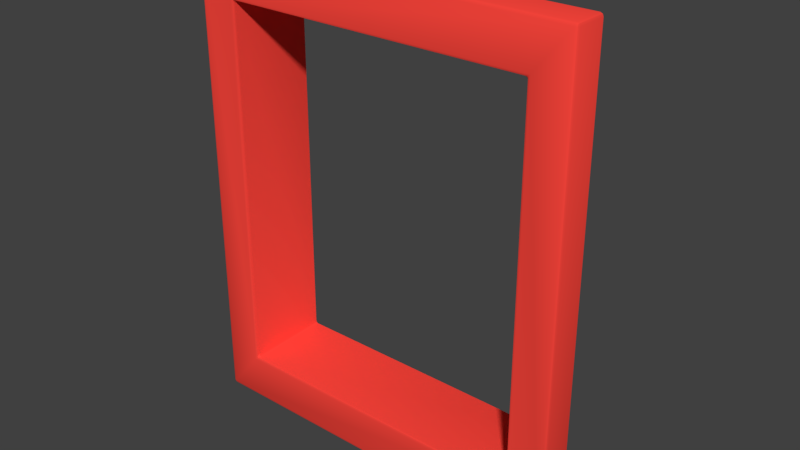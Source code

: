 # Source: Shutters_square.blend  (saved by Blender 2.79.1; exported with 4.5.12 LTS)
import bpy
from mathutils import Matrix  # noqa: F401  (used for matrix-valued properties, if any)

bpy.ops.wm.read_factory_settings(use_empty=True)
scene = bpy.context.scene
scene.name = 'Scene'

# ---- collections
col_collection_3 = bpy.data.collections.new('Collection 3'); scene.collection.children.link(col_collection_3)

# ---- materials (node trees are filled in below, after node groups)
mat_red = bpy.data.materials.new('Red')
mat_red.alpha_threshold = 0.0
mat_red.use_transparent_shadow = False
mat_red.diffuse_color = (1.0, 0.06244, 0.04656, 1.0)
mat_red.roughness = 0.5
mat_window = bpy.data.materials.new('Window')
mat_window.alpha_threshold = 0.0
mat_window.use_transparent_shadow = False
mat_window.roughness = 0.5
mat_black = bpy.data.materials.new('Black')
mat_black.alpha_threshold = 0.0
mat_black.use_transparent_shadow = False
mat_black.roughness = 0.5

# ---- node groups
ng_auto_smooth = bpy.data.node_groups.new('Auto Smooth', 'GeometryNodeTree')
_s = ng_auto_smooth.interface.new_socket(name='Geometry', in_out='OUTPUT', socket_type='NodeSocketGeometry')
_s = ng_auto_smooth.interface.new_socket(name='Geometry', in_out='INPUT', socket_type='NodeSocketGeometry')
_s = ng_auto_smooth.interface.new_socket(name='Angle', in_out='INPUT', socket_type='NodeSocketFloat')
_s.subtype = 'ANGLE'
_s.min_value = 0.0
_s.max_value = 3.142
ng_auto_smooth.is_modifier = True
_N = ng_auto_smooth.nodes; _L = ng_auto_smooth.links
n0 = _N.new('NodeGroupOutput'); n0.name = 'Group Output'; n0.location = (480, -100)
n1 = _N.new('NodeGroupInput'); n1.name = 'Group Input'; n1.location = (-420, -300)
n2 = _N.new('NodeGroupInput'); n2.name = 'Group Input.001'; n2.location = (-60, -100)
n3 = _N.new('GeometryNodeSetShadeSmooth'); n3.name = 'Set Shade Smooth'; n3.location = (120, -100)
n3.domain = 'EDGE'
n4 = _N.new('GeometryNodeSetShadeSmooth'); n4.name = 'Set Shade Smooth.001'; n4.location = (300, -100)
n5 = _N.new('GeometryNodeInputMeshEdgeAngle'); n5.name = 'Edge Angle'; n5.location = (-420, -220)
n6 = _N.new('GeometryNodeInputEdgeSmooth'); n6.name = 'Is Edge Smooth'; n6.location = (-60, -160)
n7 = _N.new('GeometryNodeInputShadeSmooth'); n7.name = 'Is Face Smooth'; n7.location = (-240, -340)
n8 = _N.new('FunctionNodeBooleanMath'); n8.name = 'Boolean Math'; n8.location = (-60, -220)
n9 = _N.new('FunctionNodeCompare'); n9.name = 'Compare'; n9.location = (-240, -180)
n9.operation = 'LESS_EQUAL'
_L.new(n5.outputs[0], n9.inputs[0])
_L.new(n4.outputs[0], n0.inputs[0])
_L.new(n1.outputs[1], n9.inputs[1])
_L.new(n9.outputs[0], n8.inputs[0])
_L.new(n7.outputs[0], n8.inputs[1])
_L.new(n2.outputs[0], n3.inputs[0])
_L.new(n6.outputs[0], n3.inputs[1])
_L.new(n3.outputs[0], n4.inputs[0])
_L.new(n8.outputs[0], n3.inputs[2])
n0.is_active_output = True

# ---- material node trees
mat_red.use_nodes = True; mat_red.node_tree.nodes.clear()
_N = mat_red.node_tree.nodes; _L = mat_red.node_tree.links
n0 = _N.new('ShaderNodeOutputMaterial'); n0.name = 'Material Output'; n0.location = (300, 300)
n1 = _N.new('ShaderNodeBsdfPrincipled'); n1.name = 'Principled BSDF'; n1.location = (10, 300)
n1.width = 150
n1.subsurface_method = 'BURLEY'
n1.inputs[0].default_value = (1.0, 0.06244, 0.04656, 1.0)
n1.inputs[2].default_value = 0.0
n1.inputs[3].default_value = 1.45
n1.inputs[9].default_value = (1.0, 1.0, 1.0)
n1.inputs[13].default_value = 0.0
_L.new(n1.outputs[0], n0.inputs[0])
n0.is_active_output = True
mat_window.use_nodes = True; mat_window.node_tree.nodes.clear()
_N = mat_window.node_tree.nodes; _L = mat_window.node_tree.links
n0 = _N.new('ShaderNodeOutputMaterial'); n0.name = 'Material Output'; n0.location = (300, 300)
n1 = _N.new('ShaderNodeBsdfPrincipled'); n1.name = 'Principled BSDF'; n1.location = (10, 300)
n1.width = 150
n1.subsurface_method = 'BURLEY'
n1.inputs[0].default_value = (0.376, 0.5809, 0.8, 1.0)
n1.inputs[1].default_value = 1.0
n1.inputs[2].default_value = 0.15
n1.inputs[3].default_value = 1.45
n1.inputs[9].default_value = (1.0, 1.0, 1.0)
_L.new(n1.outputs[0], n0.inputs[0])
n0.is_active_output = True
mat_black.use_nodes = True; mat_black.node_tree.nodes.clear()
_N = mat_black.node_tree.nodes; _L = mat_black.node_tree.links
n0 = _N.new('ShaderNodeOutputMaterial'); n0.name = 'Material Output'; n0.location = (300, 300)
n1 = _N.new('ShaderNodeBsdfPrincipled'); n1.name = 'Principled BSDF'; n1.location = (10, 300)
n1.width = 150
n1.subsurface_method = 'BURLEY'
n1.inputs[0].default_value = (0.008066, 0.008066, 0.008066, 1.0)
n1.inputs[2].default_value = 1.0
n1.inputs[3].default_value = 1.45
n1.inputs[9].default_value = (1.0, 1.0, 1.0)
_L.new(n1.outputs[0], n0.inputs[0])
n0.is_active_output = True

# ---- world
world_world = bpy.data.worlds.new('World'); scene.world = world_world
world_world.color = (0.05088, 0.05088, 0.05088)
world_world.use_sun_shadow = False
world_world.sun_shadow_jitter_overblur = 0.0
world_world.cycles.sampling_method = 'MANUAL'

# ---- meshes
me_shutters_square = bpy.data.meshes.new('Shutters_square')
me_shutters_square.from_pydata([(-0.6237, 0.3143, 0.7531), (-0.6237, 0.3147, -0.7531), (0.6242, 0.3109, -0.7531), (0.6242, 0.3106, 0.7531), (-0.7831, 0.09533, 0.9455), (-0.7831, 0.09579, -0.9455), (0.7837, 0.09106, -0.9455), (0.7837, 0.09059, 0.9455), (-0.6241, -0.03836, -0.7531), (-0.6241, -0.03873, 0.7531), (0.6239, -0.04213, -0.7531), (0.6239, -0.0425, 0.7531), (-0.7835, -0.03783, -0.9455), (-0.7835, -0.0383, 0.9455), (0.7833, -0.04257, -0.9455), (0.7833, -0.04303, 0.9455)], [], [(11, 10, 14, 15), (10, 8, 12, 14), (9, 11, 15, 13), (8, 9, 13, 12), (5, 6, 14, 12), (6, 7, 15, 14), (2, 1, 8, 10), (3, 2, 10, 11), (7, 4, 13, 15), (4, 5, 12, 13), (0, 3, 11, 9), (1, 0, 9, 8)])
me_shutters_square.polygons.foreach_set('use_smooth', [True] * 12)
_ca = me_shutters_square.color_attributes.new('Col', 'BYTE_COLOR', 'CORNER')
_ca.data.foreach_set('color', [1.0, 1.0, 1.0, 1.0, 1.0, 1.0, 1.0, 1.0, 1.0, 1.0, 1.0, 1.0, 1.0, 1.0, 1.0, 1.0, 1.0, 1.0, 1.0, 1.0, 1.0, 1.0, 1.0, 1.0, 1.0, 1.0, 1.0, 1.0, 1.0, 1.0, 1.0, 1.0, 1.0, 1.0, 1.0, 1.0, 1.0, 1.0, 1.0, 1.0, 1.0, 1.0, 1.0, 1.0, 1.0, 1.0, 1.0, 1.0, 1.0, 1.0, 1.0, 1.0, 1.0, 1.0, 1.0, 1.0, 1.0, 1.0, 1.0, 1.0, 1.0, 1.0, 1.0, 1.0, 1.0, 1.0, 1.0, 1.0, 1.0, 1.0, 1.0, 1.0, 1.0, 1.0, 1.0, 1.0, 1.0, 1.0, 1.0, 1.0, 1.0, 1.0, 1.0, 1.0, 1.0, 1.0, 1.0, 1.0, 1.0, 1.0, 1.0, 1.0, 1.0, 1.0, 1.0, 1.0, 1.0, 1.0, 1.0, 1.0, 1.0, 1.0, 1.0, 1.0, 1.0, 1.0, 1.0, 1.0, 1.0, 1.0, 1.0, 1.0, 1.0, 1.0, 1.0, 1.0, 1.0, 1.0, 1.0, 1.0, 1.0, 1.0, 1.0, 1.0, 1.0, 1.0, 1.0, 1.0, 1.0, 1.0, 1.0, 1.0, 1.0, 1.0, 1.0, 1.0, 1.0, 1.0, 1.0, 1.0, 1.0, 1.0, 1.0, 1.0, 1.0, 1.0, 1.0, 1.0, 1.0, 1.0, 1.0, 1.0, 1.0, 1.0, 1.0, 1.0, 1.0, 1.0, 1.0, 1.0, 1.0, 1.0, 1.0, 1.0, 1.0, 1.0, 1.0, 1.0, 1.0, 1.0, 1.0, 1.0, 1.0, 1.0, 1.0, 1.0, 1.0, 1.0, 1.0, 1.0, 1.0, 1.0, 1.0, 1.0, 1.0, 1.0, 1.0, 1.0, 1.0, 1.0, 1.0, 1.0])
me_shutters_square.materials.append(mat_red)
me_shutters_square.materials.append(mat_window)
me_shutters_square.materials.append(mat_black)
me_shutters_square.use_remesh_preserve_volume = False
me_shutters_square.use_remesh_preserve_attributes = False
me_shutters_square.use_mirror_vertex_groups = False
me_shutters_square.update()

# ---- objects
ob_shutters_square_01 = bpy.data.objects.new('Shutters_square_01', me_shutters_square)

# ---- transforms, parenting, visibility, modifiers, constraints
ob_shutters_square_01.location = (0.0, 0.0, 0.0)
ob_shutters_square_01.lineart.crease_threshold = 0.0
_m = ob_shutters_square_01.modifiers.new('Bevel', 'BEVEL')
_m.width = 0.0119
_m.width_pct = 0.0119
_m.segments = 2
_m.loop_slide = False
_m.spread = 0.0
_m = ob_shutters_square_01.modifiers.new('Auto Smooth', 'NODES')
_m.node_group = ng_auto_smooth
_gi = [s.identifier for s in ng_auto_smooth.interface.items_tree if s.item_type == 'SOCKET' and s.in_out == 'INPUT']
_m[_gi[1]] = 0.5236  # Angle

# ---- collection membership
col_collection_3.objects.link(ob_shutters_square_01)

# ---- scene / render settings (as saved in the file)
scene.frame_start = 0; scene.frame_end = 250; scene.frame_set(0)
scene.render.engine = 'BLENDER_EEVEE_NEXT'
scene.render.resolution_percentage = 50
scene.render.dither_intensity = 0.0
scene.cycles.use_denoising = False
scene.cycles.samples = 128
scene.cycles.sampling_pattern = 'TABULATED_SOBOL'
scene.cycles.use_adaptive_sampling = False
scene.cycles.use_light_tree = False
scene.view_settings.view_transform = 'Standard'
bpy.context.view_layer.update()

# ---- added for rendering (the .blend has no active camera and no usable light): camera, sun
cam_auto = bpy.data.cameras.new('AutoCamera')
cam_auto.lens = 50.0
cam_auto.sensor_width = 36.0
cam_auto.clip_end = 1000.0
ob_auto_camera = bpy.data.objects.new('AutoCamera', cam_auto)
scene.collection.objects.link(ob_auto_camera)
ob_auto_camera.location = (2.29647, -2.61979, 1.8371)
ob_auto_camera.rotation_euler = (1.09748, -7.21219e-08, 0.694738)
scene.camera = ob_auto_camera
light_auto_sun = bpy.data.lights.new('AutoSun', 'SUN')
light_auto_sun.energy = 3.0
light_auto_sun.angle = 0.0523599
ob_auto_sun = bpy.data.objects.new('AutoSun', light_auto_sun)
scene.collection.objects.link(ob_auto_sun)
ob_auto_sun.rotation_euler = (0.872665, 0.174533, 0.523599)
bpy.context.view_layer.update()

